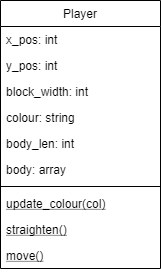

The diagram above was exported from draw.io. Its source (the exported page's mxGraphModel, read from the mxfile embedded in the PNG):
<mxGraphModel dx="768" dy="522" grid="1" gridSize="10" guides="1" tooltips="1" connect="1" arrows="1" fold="1" page="1" pageScale="1" pageWidth="827" pageHeight="1169" math="0" shadow="0">
  <root>
    <mxCell id="0" />
    <mxCell id="1" parent="0" />
    <mxCell id="S8OdrYpcB9Gsjd_KgAKO-1" value="Player" style="swimlane;fontStyle=0;align=center;verticalAlign=top;childLayout=stackLayout;horizontal=1;startSize=26;horizontalStack=0;resizeParent=1;resizeLast=0;collapsible=1;marginBottom=0;rounded=0;shadow=0;strokeWidth=1;" parent="1" vertex="1">
      <mxGeometry x="439" y="40" width="160" height="268" as="geometry">
        <mxRectangle x="130" y="380" width="160" height="26" as="alternateBounds" />
      </mxGeometry>
    </mxCell>
    <mxCell id="S8OdrYpcB9Gsjd_KgAKO-2" value="x_pos: int" style="text;align=left;verticalAlign=top;spacingLeft=4;spacingRight=4;overflow=hidden;rotatable=0;points=[[0,0.5],[1,0.5]];portConstraint=eastwest;" parent="S8OdrYpcB9Gsjd_KgAKO-1" vertex="1">
      <mxGeometry y="26" width="160" height="26" as="geometry" />
    </mxCell>
    <mxCell id="S8OdrYpcB9Gsjd_KgAKO-3" value="y_pos: int" style="text;align=left;verticalAlign=top;spacingLeft=4;spacingRight=4;overflow=hidden;rotatable=0;points=[[0,0.5],[1,0.5]];portConstraint=eastwest;rounded=0;shadow=0;html=0;" parent="S8OdrYpcB9Gsjd_KgAKO-1" vertex="1">
      <mxGeometry y="52" width="160" height="26" as="geometry" />
    </mxCell>
    <mxCell id="S8OdrYpcB9Gsjd_KgAKO-4" value="block_width: int" style="text;align=left;verticalAlign=top;spacingLeft=4;spacingRight=4;overflow=hidden;rotatable=0;points=[[0,0.5],[1,0.5]];portConstraint=eastwest;rounded=0;shadow=0;html=0;" parent="S8OdrYpcB9Gsjd_KgAKO-1" vertex="1">
      <mxGeometry y="78" width="160" height="26" as="geometry" />
    </mxCell>
    <mxCell id="S8OdrYpcB9Gsjd_KgAKO-5" value="colour: string " style="text;align=left;verticalAlign=top;spacingLeft=4;spacingRight=4;overflow=hidden;rotatable=0;points=[[0,0.5],[1,0.5]];portConstraint=eastwest;rounded=0;shadow=0;html=0;" parent="S8OdrYpcB9Gsjd_KgAKO-1" vertex="1">
      <mxGeometry y="104" width="160" height="26" as="geometry" />
    </mxCell>
    <mxCell id="S8OdrYpcB9Gsjd_KgAKO-6" value="body_len: int" style="text;align=left;verticalAlign=top;spacingLeft=4;spacingRight=4;overflow=hidden;rotatable=0;points=[[0,0.5],[1,0.5]];portConstraint=eastwest;rounded=0;shadow=0;html=0;" parent="S8OdrYpcB9Gsjd_KgAKO-1" vertex="1">
      <mxGeometry y="130" width="160" height="26" as="geometry" />
    </mxCell>
    <mxCell id="S8OdrYpcB9Gsjd_KgAKO-7" value="body: array" style="text;align=left;verticalAlign=top;spacingLeft=4;spacingRight=4;overflow=hidden;rotatable=0;points=[[0,0.5],[1,0.5]];portConstraint=eastwest;rounded=0;shadow=0;html=0;" parent="S8OdrYpcB9Gsjd_KgAKO-1" vertex="1">
      <mxGeometry y="156" width="160" height="26" as="geometry" />
    </mxCell>
    <mxCell id="S8OdrYpcB9Gsjd_KgAKO-8" value="" style="line;html=1;strokeWidth=1;align=left;verticalAlign=middle;spacingTop=-1;spacingLeft=3;spacingRight=3;rotatable=0;labelPosition=right;points=[];portConstraint=eastwest;" parent="S8OdrYpcB9Gsjd_KgAKO-1" vertex="1">
      <mxGeometry y="182" width="160" height="8" as="geometry" />
    </mxCell>
    <mxCell id="S8OdrYpcB9Gsjd_KgAKO-9" value="update_colour(col)" style="text;align=left;verticalAlign=top;spacingLeft=4;spacingRight=4;overflow=hidden;rotatable=0;points=[[0,0.5],[1,0.5]];portConstraint=eastwest;fontStyle=4" parent="S8OdrYpcB9Gsjd_KgAKO-1" vertex="1">
      <mxGeometry y="190" width="160" height="26" as="geometry" />
    </mxCell>
    <mxCell id="S8OdrYpcB9Gsjd_KgAKO-10" value="straighten()" style="text;align=left;verticalAlign=top;spacingLeft=4;spacingRight=4;overflow=hidden;rotatable=0;points=[[0,0.5],[1,0.5]];portConstraint=eastwest;fontStyle=4" parent="S8OdrYpcB9Gsjd_KgAKO-1" vertex="1">
      <mxGeometry y="216" width="160" height="26" as="geometry" />
    </mxCell>
    <mxCell id="S8OdrYpcB9Gsjd_KgAKO-11" value="move()" style="text;align=left;verticalAlign=top;spacingLeft=4;spacingRight=4;overflow=hidden;rotatable=0;points=[[0,0.5],[1,0.5]];portConstraint=eastwest;fontStyle=4" parent="S8OdrYpcB9Gsjd_KgAKO-1" vertex="1">
      <mxGeometry y="242" width="160" height="26" as="geometry" />
    </mxCell>
  </root>
</mxGraphModel>